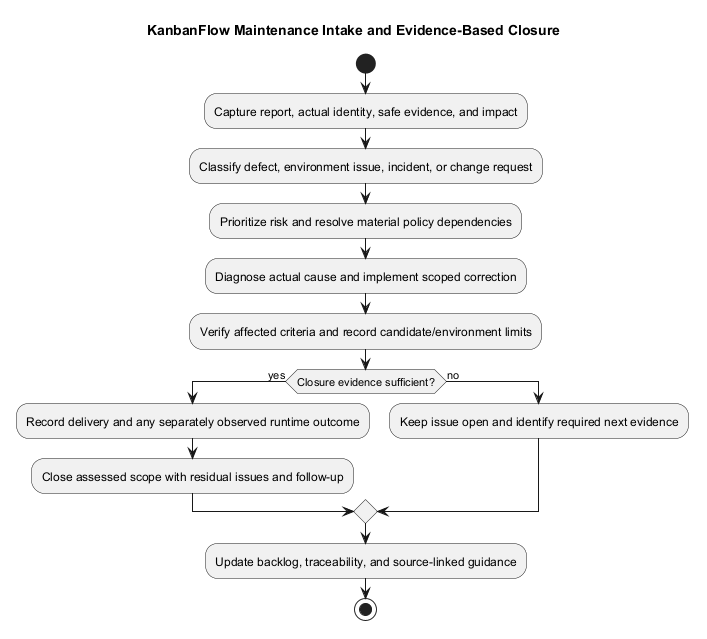

The diagram above was rendered by PlantUML. Its source (embedded in the PNG):
@startuml
!pragma layout smetana
title KanbanFlow Maintenance Intake and Evidence-Based Closure
start
:Capture report, actual identity, safe evidence, and impact;
:Classify defect, environment issue, incident, or change request;
:Prioritize risk and resolve material policy dependencies;
:Diagnose actual cause and implement scoped correction;
:Verify affected criteria and record candidate/environment limits;
if (Closure evidence sufficient?) then (yes)
 :Record delivery and any separately observed runtime outcome;
 :Close assessed scope with residual issues and follow-up;
else (no)
 :Keep issue open and identify required next evidence;
endif
:Update backlog, traceability, and source-linked guidance;
stop
@enduml